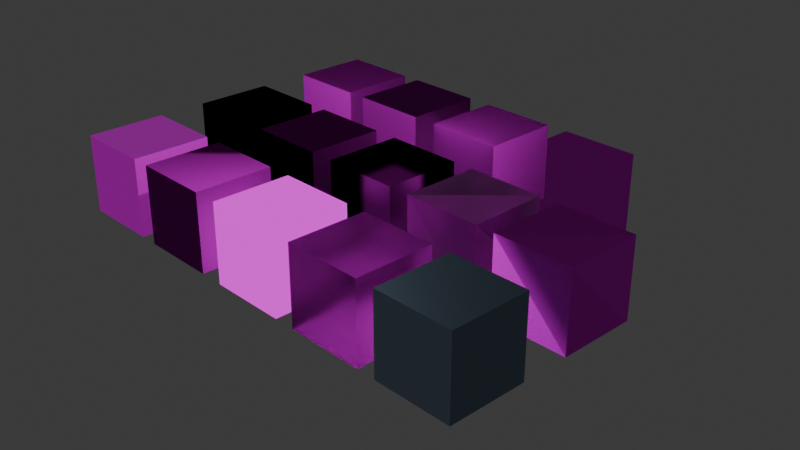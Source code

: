 # Source: material_shaders.blend  (saved by Blender 4.2.66; exported with 4.5.12 LTS)
import bpy
from mathutils import Matrix  # noqa: F401  (used for matrix-valued properties, if any)

bpy.ops.wm.read_factory_settings(use_empty=True)
scene = bpy.context.scene
scene.name = 'Scene'

# ---- collections
col_collection = bpy.data.collections.new('Collection'); scene.collection.children.link(col_collection)

# ---- images (referenced by path relative to the original .blend; pixels are not part of the script)
import os
ASSET_DIR = os.environ.get("B2B_ASSET_DIR", "")  # directory of the original .blend (textures are referenced by path, not embedded)
HERE = os.path.dirname(os.path.abspath(__file__))  # packed textures are extracted next to this script under _unpacked/

def load_image(name, relpath, width, height, colorspace="sRGB"):
    """Load a texture the original file referenced (path relative to the .blend, or extracted next to this script)."""
    p = next((c for c in (os.path.join(HERE, relpath), os.path.join(ASSET_DIR, relpath)) if relpath and os.path.exists(c)), "")
    if p:
        img = bpy.data.images.load(p, check_existing=True)
        img.name = name
    else:  # same state as the original file: an image datablock whose file is absent (Cycles renders it pink)
        img = bpy.data.images.new(name, width, height)
        img.source = "FILE"
        img.filepath = "//" + (relpath or name)
    img.colorspace_settings.name = colorspace
    return img
img_checkerboard_diffuse_png = load_image('checkerboard_diffuse.png', 'textures/checkerboard_diffuse.png', 1024, 1024, 'sRGB')
img_checkerboard_metallic_png = load_image('checkerboard_metallic.png', 'textures/checkerboard_metallic.png', 1024, 1024, 'sRGB')
img_checkerboard_roughness_png = load_image('checkerboard_roughness.png', 'textures/checkerboard_roughness.png', 1024, 1024, 'sRGB')
img_checkerboard_normal_png = load_image('checkerboard_normal.png', 'textures/checkerboard_normal.png', 1024, 1024, 'Non-Color')
img_checkerboard_emissive_png = load_image('checkerboard_emissive.png', 'textures/checkerboard_emissive.png', 1024, 1024, 'sRGB')
img_alpha_png = load_image('alpha.png', 'textures/alpha.png', 1024, 1024, 'sRGB')
img_tiny_clouds_png = load_image('tiny_clouds.png', 'textures/tiny_clouds.png', 1024, 1024, 'sRGB')
img_checkerboard_ambient_png = load_image('checkerboard_ambient.png', 'textures/checkerboard_ambient.png', 1024, 1024, 'sRGB')

# ---- materials (node trees are filled in below, after node groups)
mat_matprincipled = bpy.data.materials.new('MatPrincipled')
mat_matprincipled.alpha_threshold = 0.0
mat_matprincipled.use_transparent_shadow = False
mat_matprincipled.roughness = 0.5
mat_matprincipled.line_color = (0.0, 0.0, 0.0, 1.0)
mat_matdiffuse = bpy.data.materials.new('MatDiffuse')
mat_matdiffuse.alpha_threshold = 0.0
mat_matdiffuse.use_transparent_shadow = False
mat_matdiffuse.roughness = 0.5
mat_matdiffuse.line_color = (0.0, 0.0, 0.0, 1.0)
mat_matemission = bpy.data.materials.new('MatEmission')
mat_matemission.alpha_threshold = 0.0
mat_matemission.use_transparent_shadow = False
mat_matemission.roughness = 0.5
mat_matemission.line_color = (0.0, 0.0, 0.0, 1.0)
mat_matglass = bpy.data.materials.new('MatGlass')
mat_matglass.alpha_threshold = 0.0
mat_matglass.use_transparent_shadow = False
mat_matglass.roughness = 0.5
mat_matglass.line_color = (0.0, 0.0, 0.0, 1.0)
mat_matglossy = bpy.data.materials.new('MatGlossy')
mat_matglossy.alpha_threshold = 0.0
mat_matglossy.use_transparent_shadow = False
mat_matglossy.roughness = 0.5
mat_matglossy.line_color = (0.0, 0.0, 0.0, 1.0)
mat_matspecular = bpy.data.materials.new('MatSpecular')
mat_matspecular.alpha_threshold = 0.0
mat_matspecular.use_transparent_shadow = False
mat_matspecular.roughness = 0.5
mat_matspecular.line_color = (0.0, 0.0, 0.0, 1.0)
mat_matsheen = bpy.data.materials.new('MatSheen')
mat_matsheen.alpha_threshold = 0.0
mat_matsheen.use_transparent_shadow = False
mat_matsheen.roughness = 0.5
mat_matsheen.line_color = (0.0, 0.0, 0.0, 1.0)
mat_matrefraction = bpy.data.materials.new('MatRefraction')
mat_matrefraction.alpha_threshold = 0.0
mat_matrefraction.use_transparent_shadow = False
mat_matrefraction.roughness = 0.5
mat_matrefraction.line_color = (0.0, 0.0, 0.0, 1.0)
mat_matprincipledhair = bpy.data.materials.new('MatPrincipledHair')
mat_matprincipledhair.alpha_threshold = 0.0
mat_matprincipledhair.use_transparent_shadow = False
mat_matprincipledhair.roughness = 0.5
mat_matprincipledhair.line_color = (0.0, 0.0, 0.0, 1.0)
mat_mathair = bpy.data.materials.new('MatHair')
mat_mathair.alpha_threshold = 0.0
mat_mathair.use_transparent_shadow = False
mat_mathair.roughness = 0.5
mat_mathair.line_color = (0.0, 0.0, 0.0, 1.0)
mat_matsubsurface = bpy.data.materials.new('MatSubsurface')
mat_matsubsurface.alpha_threshold = 0.0
mat_matsubsurface.use_transparent_shadow = False
mat_matsubsurface.roughness = 0.5
mat_matsubsurface.line_color = (0.0, 0.0, 0.0, 1.0)
mat_mattoon = bpy.data.materials.new('MatToon')
mat_mattoon.alpha_threshold = 0.0
mat_mattoon.use_transparent_shadow = False
mat_mattoon.roughness = 0.5
mat_mattoon.line_color = (0.0, 0.0, 0.0, 1.0)
mat_mattranslucent = bpy.data.materials.new('MatTranslucent')
mat_mattranslucent.alpha_threshold = 0.0
mat_mattranslucent.use_transparent_shadow = False
mat_mattranslucent.roughness = 0.5
mat_mattranslucent.line_color = (0.0, 0.0, 0.0, 1.0)
mat_mattransparent = bpy.data.materials.new('MatTransparent')
mat_mattransparent.alpha_threshold = 0.0
mat_mattransparent.use_transparent_shadow = False
mat_mattransparent.roughness = 0.5
mat_mattransparent.line_color = (0.0, 0.0, 0.0, 1.0)

# ---- material node trees
mat_matprincipled.use_nodes = True; mat_matprincipled.node_tree.nodes.clear()
_N = mat_matprincipled.node_tree.nodes; _L = mat_matprincipled.node_tree.links
n0 = _N.new('ShaderNodeOutputMaterial'); n0.name = 'Material Output'; n0.location = (300, 300)
n1 = _N.new('ShaderNodeBsdfPrincipled'); n1.name = 'Principled BSDF'; n1.location = (10, 300)
n1.inputs[28].default_value = 0.2
n2 = _N.new('ShaderNodeTexImage'); n2.name = 'Image Texture'; n2.location = (-443, 318)
n2.hide = True
n2.image = img_checkerboard_diffuse_png
n3 = _N.new('ShaderNodeMapping'); n3.name = 'Mapping'; n3.location = (-612, 324)
n3.hide = True
n3.inputs[2].default_value = (0.2618, 0.5236, 1.047)
n3.inputs[3].default_value = (2.0, 3.0, 4.0)
n4 = _N.new('ShaderNodeUVMap'); n4.name = 'UV Map'; n4.location = (-820, 325)
n4.hide = True
n5 = _N.new('ShaderNodeTexImage'); n5.name = 'Image Texture.001'; n5.location = (-468, 245)
n5.hide = True
n5.image = img_checkerboard_metallic_png
n6 = _N.new('ShaderNodeTexImage'); n6.name = 'Image Texture.002'; n6.location = (-479, 182)
n6.hide = True
n6.image = img_checkerboard_roughness_png
n7 = _N.new('ShaderNodeTexImage'); n7.name = 'Image Texture.003'; n7.location = (-530, 103)
n7.hide = True
n7.image = img_checkerboard_normal_png
n8 = _N.new('ShaderNodeNormalMap'); n8.name = 'Normal Map'; n8.location = (-231, 116)
n8.hide = True
n8.inputs[0].default_value = 3.0
n9 = _N.new('ShaderNodeTexImage'); n9.name = 'Image Texture.004'; n9.location = (-482, -5)
n9.hide = True
n9.image = img_checkerboard_emissive_png
n10 = _N.new('ShaderNodeUVMap'); n10.name = 'UV Map.001'; n10.location = (-967, -64)
n10.hide = True
n11 = _N.new('ShaderNodeMapping'); n11.name = 'Mapping.001'; n11.location = (-755, -81)
n11.hide = True
n11.inputs[3].default_value = (2.0, 1.0, 1.0)
n12 = _N.new('ShaderNodeTexImage'); n12.name = 'Image Texture.005'; n12.location = (-869, 140)
n12.hide = True
n12.image = img_alpha_png
_L.new(n1.outputs[0], n0.inputs[0])
_L.new(n2.outputs[0], n1.inputs[0])
_L.new(n3.outputs[0], n2.inputs[0])
_L.new(n4.outputs[0], n3.inputs[0])
_L.new(n5.outputs[0], n1.inputs[1])
_L.new(n6.outputs[0], n1.inputs[2])
_L.new(n8.outputs[0], n1.inputs[5])
_L.new(n7.outputs[0], n8.inputs[1])
_L.new(n9.outputs[0], n1.inputs[27])
_L.new(n10.outputs[0], n11.inputs[0])
_L.new(n11.outputs[0], n9.inputs[0])
_L.new(n12.outputs[1], n1.inputs[4])
n0.is_active_output = True
mat_matdiffuse.use_nodes = True; mat_matdiffuse.node_tree.nodes.clear()
_N = mat_matdiffuse.node_tree.nodes; _L = mat_matdiffuse.node_tree.links
n0 = _N.new('ShaderNodeOutputMaterial'); n0.name = 'Material Output'; n0.location = (300, 300)
n1 = _N.new('ShaderNodeTexImage'); n1.name = 'Image Texture.002'; n1.location = (-479, 182)
n1.hide = True
n1.image = img_checkerboard_roughness_png
n2 = _N.new('ShaderNodeTexImage'); n2.name = 'Image Texture.003'; n2.location = (-530, 103)
n2.hide = True
n2.image = img_checkerboard_normal_png
n3 = _N.new('ShaderNodeNormalMap'); n3.name = 'Normal Map'; n3.location = (-231, 116)
n3.inputs[0].default_value = 3.0
n4 = _N.new('ShaderNodeBsdfDiffuse'); n4.name = 'Diffuse BSDF'; n4.location = (10, 300)
n5 = _N.new('ShaderNodeTexImage'); n5.name = 'Image Texture'; n5.location = (-448, 269)
n5.hide = True
n5.image = img_checkerboard_diffuse_png
_L.new(n2.outputs[0], n3.inputs[1])
_L.new(n4.outputs[0], n0.inputs[0])
_L.new(n1.outputs[0], n4.inputs[1])
_L.new(n3.outputs[0], n4.inputs[2])
_L.new(n5.outputs[0], n4.inputs[0])
n0.is_active_output = True
mat_matemission.use_nodes = True; mat_matemission.node_tree.nodes.clear()
_N = mat_matemission.node_tree.nodes; _L = mat_matemission.node_tree.links
n0 = _N.new('ShaderNodeOutputMaterial'); n0.name = 'Material Output'; n0.location = (300, 300)
n1 = _N.new('ShaderNodeEmission'); n1.name = 'Emission'; n1.location = (10, 300)
n2 = _N.new('ShaderNodeTexImage'); n2.name = 'Image Texture'; n2.location = (-427, 241)
n2.hide = True
n2.image = img_checkerboard_emissive_png
_L.new(n1.outputs[0], n0.inputs[0])
_L.new(n2.outputs[0], n1.inputs[0])
n0.is_active_output = True
mat_matglass.use_nodes = True; mat_matglass.node_tree.nodes.clear()
_N = mat_matglass.node_tree.nodes; _L = mat_matglass.node_tree.links
n0 = _N.new('ShaderNodeOutputMaterial'); n0.name = 'Material Output'; n0.location = (300, 300)
n1 = _N.new('ShaderNodeBsdfGlass'); n1.name = 'Glass BSDF'; n1.location = (4, 294)
n1.inputs[1].default_value = 0.4
n1.inputs[2].default_value = 1.4
n2 = _N.new('ShaderNodeTexImage'); n2.name = 'Image Texture'; n2.location = (-437, 190)
n2.hide = True
n2.image = img_tiny_clouds_png
n3 = _N.new('ShaderNodeNormalMap'); n3.name = 'Normal Map'; n3.location = (-288, 86)
n3.hide = True
n4 = _N.new('ShaderNodeTexImage'); n4.name = 'Image Texture.001'; n4.location = (-782, -43)
n4.hide = True
n4.image = img_checkerboard_normal_png
_L.new(n1.outputs[0], n0.inputs[0])
_L.new(n2.outputs[0], n1.inputs[0])
_L.new(n3.outputs[0], n1.inputs[3])
_L.new(n4.outputs[0], n3.inputs[1])
n0.is_active_output = True
mat_matglossy.use_nodes = True; mat_matglossy.node_tree.nodes.clear()
_N = mat_matglossy.node_tree.nodes; _L = mat_matglossy.node_tree.links
n0 = _N.new('ShaderNodeOutputMaterial'); n0.name = 'Material Output'; n0.location = (300, 300)
n1 = _N.new('ShaderNodeNormalMap'); n1.name = 'Normal Map'; n1.location = (-288, 86)
n1.hide = True
n2 = _N.new('ShaderNodeTexImage'); n2.name = 'Image Texture.001'; n2.location = (-683, 16)
n2.hide = True
n2.image = img_checkerboard_normal_png
n3 = _N.new('ShaderNodeBsdfAnisotropic'); n3.name = 'Glossy BSDF'; n3.location = (4, 294)
n3.inputs[0].default_value = (0.3545, 0.4855, 0.6337, 1.0)
n4 = _N.new('ShaderNodeTexImage'); n4.name = 'Image Texture.002'; n4.location = (-575, 146)
n4.hide = True
n4.image = img_checkerboard_roughness_png
_L.new(n2.outputs[0], n1.inputs[1])
_L.new(n3.outputs[0], n0.inputs[0])
_L.new(n1.outputs[0], n3.inputs[4])
_L.new(n4.outputs[0], n3.inputs[1])
n0.is_active_output = True
mat_matspecular.use_nodes = True; mat_matspecular.node_tree.nodes.clear()
_N = mat_matspecular.node_tree.nodes; _L = mat_matspecular.node_tree.links
n0 = _N.new('ShaderNodeOutputMaterial'); n0.name = 'Material Output'; n0.location = (300, 300)
n1 = _N.new('ShaderNodeTexImage'); n1.name = 'Image Texture'; n1.location = (-443, 318)
n1.hide = True
n1.image = img_checkerboard_diffuse_png
n2 = _N.new('ShaderNodeMapping'); n2.name = 'Mapping'; n2.location = (-612, 324)
n2.hide = True
n2.inputs[2].default_value = (0.2618, 0.5236, 1.047)
n2.inputs[3].default_value = (2.0, 3.0, 4.0)
n3 = _N.new('ShaderNodeUVMap'); n3.name = 'UV Map'; n3.location = (-820, 325)
n3.hide = True
n4 = _N.new('ShaderNodeTexImage'); n4.name = 'Image Texture.002'; n4.location = (-492, 228)
n4.hide = True
n4.image = img_checkerboard_roughness_png
n5 = _N.new('ShaderNodeTexImage'); n5.name = 'Image Texture.003'; n5.location = (-530, 103)
n5.hide = True
n5.image = img_checkerboard_normal_png
n6 = _N.new('ShaderNodeNormalMap'); n6.name = 'Normal Map'; n6.location = (-231, 116)
n6.hide = True
n6.inputs[0].default_value = 3.0
n7 = _N.new('ShaderNodeEeveeSpecular'); n7.name = 'Specular BSDF'; n7.location = (10, 300)
n7.width = 223
n7.inputs[6].default_value = 0.6
n7.inputs[7].default_value = 0.5
n8 = _N.new('ShaderNodeTexImage'); n8.name = 'Image Texture.001'; n8.location = (-701, 176)
n8.hide = True
n8.image = img_alpha_png
_L.new(n2.outputs[0], n1.inputs[0])
_L.new(n3.outputs[0], n2.inputs[0])
_L.new(n5.outputs[0], n6.inputs[1])
_L.new(n7.outputs[0], n0.inputs[0])
_L.new(n1.outputs[0], n7.inputs[0])
_L.new(n4.outputs[0], n7.inputs[2])
_L.new(n6.outputs[0], n7.inputs[5])
_L.new(n8.outputs[1], n7.inputs[4])
n0.is_active_output = True
mat_matsheen.use_nodes = True; mat_matsheen.node_tree.nodes.clear()
_N = mat_matsheen.node_tree.nodes; _L = mat_matsheen.node_tree.links
n0 = _N.new('ShaderNodeOutputMaterial'); n0.name = 'Material Output'; n0.location = (300, 300)
n1 = _N.new('ShaderNodeTexImage'); n1.name = 'Image Texture.002'; n1.location = (-479, 182)
n1.hide = True
n1.image = img_checkerboard_roughness_png
n2 = _N.new('ShaderNodeTexImage'); n2.name = 'Image Texture.003'; n2.location = (-530, 103)
n2.hide = True
n2.image = img_checkerboard_normal_png
n3 = _N.new('ShaderNodeNormalMap'); n3.name = 'Normal Map'; n3.location = (-231, 116)
n3.inputs[0].default_value = 3.0
n4 = _N.new('ShaderNodeTexImage'); n4.name = 'Image Texture'; n4.location = (-448, 269)
n4.hide = True
n4.image = img_checkerboard_diffuse_png
n5 = _N.new('ShaderNodeBsdfSheen'); n5.name = 'Sheen BSDF'; n5.location = (10, 300)
_L.new(n2.outputs[0], n3.inputs[1])
_L.new(n5.outputs[0], n0.inputs[0])
_L.new(n4.outputs[0], n5.inputs[0])
_L.new(n1.outputs[0], n5.inputs[1])
_L.new(n3.outputs[0], n5.inputs[2])
n0.is_active_output = True
mat_matrefraction.use_nodes = True; mat_matrefraction.node_tree.nodes.clear()
_N = mat_matrefraction.node_tree.nodes; _L = mat_matrefraction.node_tree.links
n0 = _N.new('ShaderNodeOutputMaterial'); n0.name = 'Material Output'; n0.location = (300, 300)
n1 = _N.new('ShaderNodeBsdfRefraction'); n1.name = 'Refraction BSDF'; n1.location = (10, 300)
n2 = _N.new('ShaderNodeTexImage'); n2.name = 'Image Texture'; n2.location = (-446, 281)
n2.hide = True
n2.image = img_checkerboard_ambient_png
n3 = _N.new('ShaderNodeTexImage'); n3.name = 'Image Texture.001'; n3.location = (-512, 187)
n3.hide = True
n3.image = img_checkerboard_roughness_png
_L.new(n1.outputs[0], n0.inputs[0])
_L.new(n2.outputs[0], n1.inputs[0])
_L.new(n3.outputs[0], n1.inputs[1])
n0.is_active_output = True
mat_matprincipledhair.use_nodes = True; mat_matprincipledhair.node_tree.nodes.clear()
_N = mat_matprincipledhair.node_tree.nodes; _L = mat_matprincipledhair.node_tree.links
n0 = _N.new('ShaderNodeOutputMaterial'); n0.name = 'Material Output'; n0.location = (300, 300)
n1 = _N.new('ShaderNodeBsdfHairPrincipled'); n1.name = 'Principled Hair BSDF'; n1.location = (4, 294)
n1.inputs[8].default_value = 0.2
n1.inputs[10].default_value = 0.06981
n1.inputs[12].default_value = 0.3353
n2 = _N.new('ShaderNodeTexImage'); n2.name = 'Image Texture'; n2.location = (-646, 227)
n2.hide = True
n2.image = img_checkerboard_diffuse_png
n3 = _N.new('ShaderNodeTexImage'); n3.name = 'Image Texture.001'; n3.location = (-620, 166)
n3.hide = True
n3.image = img_checkerboard_roughness_png
_L.new(n1.outputs[0], n0.inputs[0])
_L.new(n2.outputs[0], n1.inputs[0])
_L.new(n3.outputs[0], n1.inputs[6])
n0.is_active_output = True
mat_mathair.use_nodes = True; mat_mathair.node_tree.nodes.clear()
_N = mat_mathair.node_tree.nodes; _L = mat_mathair.node_tree.links
n0 = _N.new('ShaderNodeOutputMaterial'); n0.name = 'Material Output'; n0.location = (300, 300)
n1 = _N.new('ShaderNodeBsdfHair'); n1.name = 'Hair BSDF'; n1.location = (4, 294)
n1.inputs[1].default_value = 0.6109
n1.inputs[2].default_value = 0.3
n1.inputs[3].default_value = 0.4
n2 = _N.new('ShaderNodeTexImage'); n2.name = 'Image Texture'; n2.location = (-514, 294)
n2.image = img_tiny_clouds_png
_L.new(n1.outputs[0], n0.inputs[0])
_L.new(n2.outputs[0], n1.inputs[0])
n0.is_active_output = True
mat_matsubsurface.use_nodes = True; mat_matsubsurface.node_tree.nodes.clear()
_N = mat_matsubsurface.node_tree.nodes; _L = mat_matsubsurface.node_tree.links
n0 = _N.new('ShaderNodeOutputMaterial'); n0.name = 'Material Output'; n0.location = (300, 300)
n1 = _N.new('ShaderNodeTexImage'); n1.name = 'Image Texture.002'; n1.location = (-444, 178)
n1.hide = True
n1.image = img_checkerboard_roughness_png
n2 = _N.new('ShaderNodeTexImage'); n2.name = 'Image Texture.003'; n2.location = (-530, 103)
n2.hide = True
n2.image = img_checkerboard_normal_png
n3 = _N.new('ShaderNodeNormalMap'); n3.name = 'Normal Map'; n3.location = (-231, 50)
n3.hide = True
n3.inputs[0].default_value = 3.0
n4 = _N.new('ShaderNodeSubsurfaceScattering'); n4.name = 'Subsurface Scattering'; n4.location = (10, 300)
n4.inputs[2].default_value = (1.5, 0.4, 0.2)
n5 = _N.new('ShaderNodeTexImage'); n5.name = 'Image Texture'; n5.location = (-498, 313)
n5.hide = True
n5.image = img_tiny_clouds_png
_L.new(n2.outputs[0], n3.inputs[1])
_L.new(n4.outputs[0], n0.inputs[0])
_L.new(n1.outputs[0], n4.inputs[4])
_L.new(n3.outputs[0], n4.inputs[6])
_L.new(n5.outputs[0], n4.inputs[0])
n0.is_active_output = True
mat_mattoon.use_nodes = True; mat_mattoon.node_tree.nodes.clear()
_N = mat_mattoon.node_tree.nodes; _L = mat_mattoon.node_tree.links
n0 = _N.new('ShaderNodeOutputMaterial'); n0.name = 'Material Output'; n0.location = (300, 300)
n1 = _N.new('ShaderNodeTexImage'); n1.name = 'Image Texture.003'; n1.location = (-530, 103)
n1.hide = True
n1.image = img_checkerboard_normal_png
n2 = _N.new('ShaderNodeNormalMap'); n2.name = 'Normal Map'; n2.location = (-231, 116)
n2.inputs[0].default_value = 3.0
n3 = _N.new('ShaderNodeBsdfToon'); n3.name = 'Toon BSDF'; n3.location = (10, 300)
n3.inputs[1].default_value = 0.8
n3.inputs[2].default_value = 0.6
n4 = _N.new('ShaderNodeTexImage'); n4.name = 'Image Texture'; n4.location = (-455, 265)
n4.hide = True
n4.image = img_tiny_clouds_png
_L.new(n1.outputs[0], n2.inputs[1])
_L.new(n3.outputs[0], n0.inputs[0])
_L.new(n2.outputs[0], n3.inputs[3])
_L.new(n4.outputs[0], n3.inputs[0])
n0.is_active_output = True
mat_mattranslucent.use_nodes = True; mat_mattranslucent.node_tree.nodes.clear()
_N = mat_mattranslucent.node_tree.nodes; _L = mat_mattranslucent.node_tree.links
n0 = _N.new('ShaderNodeOutputMaterial'); n0.name = 'Material Output'; n0.location = (300, 300)
n1 = _N.new('ShaderNodeTexImage'); n1.name = 'Image Texture'; n1.location = (-446, 281)
n1.hide = True
n1.image = img_checkerboard_ambient_png
n2 = _N.new('ShaderNodeBsdfTranslucent'); n2.name = 'Translucent BSDF'; n2.location = (10, 300)
_L.new(n2.outputs[0], n0.inputs[0])
_L.new(n1.outputs[0], n2.inputs[0])
n0.is_active_output = True
mat_mattransparent.use_nodes = True; mat_mattransparent.node_tree.nodes.clear()
_N = mat_mattransparent.node_tree.nodes; _L = mat_mattransparent.node_tree.links
n0 = _N.new('ShaderNodeOutputMaterial'); n0.name = 'Material Output'; n0.location = (300, 300)
n1 = _N.new('ShaderNodeTexImage'); n1.name = 'Image Texture'; n1.location = (-646, 227)
n1.hide = True
n1.image = img_checkerboard_diffuse_png
n2 = _N.new('ShaderNodeBsdfTransparent'); n2.name = 'Transparent BSDF'; n2.location = (4, 294)
_L.new(n2.outputs[0], n0.inputs[0])
_L.new(n1.outputs[0], n2.inputs[0])
n0.is_active_output = True

# ---- world
world_world = bpy.data.worlds.new('World'); scene.world = world_world
world_world.use_nodes = True; world_world.node_tree.nodes.clear()
_N = world_world.node_tree.nodes; _L = world_world.node_tree.links
n0 = _N.new('ShaderNodeOutputWorld'); n0.name = 'World Output'; n0.location = (300, 300)
n1 = _N.new('ShaderNodeBackground'); n1.name = 'Background'; n1.location = (10, 300)
n1.inputs[0].default_value = (0.05088, 0.05088, 0.05088, 1.0)
_L.new(n1.outputs[0], n0.inputs[0])
n0.is_active_output = True
world_world.color = (0.05088, 0.05088, 0.05088)
world_world.sun_shadow_jitter_overblur = 0.0

# ---- cameras
cam_camera = bpy.data.cameras.new('Camera')
cam_camera.clip_end = 100.0
cam_camera.ortho_scale = 7.314

# ---- lights
light_light = bpy.data.lights.new('Light', 'POINT')
light_light.energy = 1000.0
light_light.shadow_soft_size = 0.1

# ---- meshes
me_cube = bpy.data.meshes.new('Cube')
me_cube.from_pydata([(1.0, 1.0, 1.0), (1.0, 1.0, -1.0), (1.0, -1.0, 1.0), (1.0, -1.0, -1.0), (-1.0, 1.0, 1.0), (-1.0, 1.0, -1.0), (-1.0, -1.0, 1.0), (-1.0, -1.0, -1.0)], [], [(0, 4, 6, 2), (3, 2, 6, 7), (7, 6, 4, 5), (5, 1, 3, 7), (1, 0, 2, 3), (5, 4, 0, 1)])
_uv = me_cube.uv_layers.new(name='UVMap')
_uv.uv.foreach_set('vector', [0.625, 0.5, 0.875, 0.5, 0.875, 0.75, 0.625, 0.75, 0.375, 0.75, 0.625, 0.75, 0.625, 1.0, 0.375, 1.0, 0.375, 0.0, 0.625, 0.0, 0.625, 0.25, 0.375, 0.25, 0.125, 0.5, 0.375, 0.5, 0.375, 0.75, 0.125, 0.75, 0.375, 0.5, 0.625, 0.5, 0.625, 0.75, 0.375, 0.75, 0.375, 0.25, 0.625, 0.25, 0.625, 0.5, 0.375, 0.5])
me_cube.materials.append(mat_matprincipled)
me_cube.use_mirror_vertex_groups = False
me_cube.update()

# ---- objects
ob_cubeprincipled = bpy.data.objects.new('CubePrincipled', me_cube)
ob_light = bpy.data.objects.new('Light', light_light)
ob_camera = bpy.data.objects.new('Camera', cam_camera)
ob_cubediffuse = bpy.data.objects.new('CubeDiffuse', me_cube)
ob_cubeemission = bpy.data.objects.new('CubeEmission', me_cube)
ob_cubeglass = bpy.data.objects.new('CubeGlass', me_cube)
ob_cubeglossy = bpy.data.objects.new('CubeGlossy', me_cube)
ob_cubespecular = bpy.data.objects.new('CubeSpecular', me_cube)
ob_cubesheen = bpy.data.objects.new('CubeSheen', me_cube)
ob_cuberefraction = bpy.data.objects.new('CubeRefraction', me_cube)
ob_cubeprincipledhair = bpy.data.objects.new('CubePrincipledHair', me_cube)
ob_cubehair = bpy.data.objects.new('CubeHair', me_cube)
ob_cubesubsurface = bpy.data.objects.new('CubeSubsurface', me_cube)
ob_cubetoon = bpy.data.objects.new('CubeToon', me_cube)
ob_cubetranslucent = bpy.data.objects.new('CubeTranslucent', me_cube)
ob_cubetransparent = bpy.data.objects.new('CubeTransparent', me_cube)

# ---- transforms, parenting, visibility, modifiers, constraints
ob_cubeprincipled.location = (0.0, 0.0, 0.0)
ob_cubeprincipled.lock_rotations_4d = False
ob_cubeprincipled.empty_display_type = 'ARROWS'
ob_cubeprincipled.lineart.crease_threshold = 0.0
ob_cubeprincipled.material_slots[0].link = 'OBJECT'; ob_cubeprincipled.material_slots[0].material = mat_matprincipled
ob_light.location = (4.076, 1.005, 5.904)
ob_light.rotation_euler = (0.6503, 0.05522, 1.866)
ob_light.lock_rotations_4d = False
ob_light.empty_display_type = 'ARROWS'
ob_light.color = (0.0, 0.0, 0.0, 0.0)
ob_light.lineart.crease_threshold = 0.0
ob_camera.location = (22.24, -12.66, 10.99)
ob_camera.rotation_euler = (1.109, 5.765e-08, 0.8149)
ob_camera.lock_rotations_4d = False
ob_camera.empty_display_type = 'ARROWS'
ob_camera.color = (0.0, 0.0, 0.0, 0.0)
ob_camera.display_type = 'WIRE'
ob_camera.lineart.crease_threshold = 0.0
ob_cubediffuse.location = (2.486, 0.0, 0.0)
ob_cubediffuse.lock_rotations_4d = False
ob_cubediffuse.empty_display_type = 'ARROWS'
ob_cubediffuse.lineart.crease_threshold = 0.0
ob_cubediffuse.material_slots[0].link = 'OBJECT'; ob_cubediffuse.material_slots[0].material = mat_matdiffuse
ob_cubeemission.location = (5.125, 0.0, 0.0)
ob_cubeemission.lock_rotations_4d = False
ob_cubeemission.empty_display_type = 'ARROWS'
ob_cubeemission.lineart.crease_threshold = 0.0
ob_cubeemission.material_slots[0].link = 'OBJECT'; ob_cubeemission.material_slots[0].material = mat_matemission
ob_cubeglass.location = (7.674, 0.0, 0.0)
ob_cubeglass.lock_rotations_4d = False
ob_cubeglass.empty_display_type = 'ARROWS'
ob_cubeglass.lineart.crease_threshold = 0.0
ob_cubeglass.material_slots[0].link = 'OBJECT'; ob_cubeglass.material_slots[0].material = mat_matglass
ob_cubeglossy.location = (10.16, 0.0, 0.0)
ob_cubeglossy.lock_rotations_4d = False
ob_cubeglossy.empty_display_type = 'ARROWS'
ob_cubeglossy.lineart.crease_threshold = 0.0
ob_cubeglossy.material_slots[0].link = 'OBJECT'; ob_cubeglossy.material_slots[0].material = mat_matglossy
ob_cubespecular.location = (0.0, 3.23, 0.0)
ob_cubespecular.lock_rotations_4d = False
ob_cubespecular.empty_display_type = 'ARROWS'
ob_cubespecular.lineart.crease_threshold = 0.0
ob_cubespecular.material_slots[0].link = 'OBJECT'; ob_cubespecular.material_slots[0].material = mat_matspecular
ob_cubesheen.location = (2.486, 3.23, 0.0)
ob_cubesheen.lock_rotations_4d = False
ob_cubesheen.empty_display_type = 'ARROWS'
ob_cubesheen.lineart.crease_threshold = 0.0
ob_cubesheen.material_slots[0].link = 'OBJECT'; ob_cubesheen.material_slots[0].material = mat_matsheen
ob_cuberefraction.location = (5.125, 3.23, 0.0)
ob_cuberefraction.lock_rotations_4d = False
ob_cuberefraction.empty_display_type = 'ARROWS'
ob_cuberefraction.lineart.crease_threshold = 0.0
ob_cuberefraction.material_slots[0].link = 'OBJECT'; ob_cuberefraction.material_slots[0].material = mat_matrefraction
ob_cubeprincipledhair.location = (7.674, 3.23, 0.0)
ob_cubeprincipledhair.lock_rotations_4d = False
ob_cubeprincipledhair.empty_display_type = 'ARROWS'
ob_cubeprincipledhair.lineart.crease_threshold = 0.0
ob_cubeprincipledhair.material_slots[0].link = 'OBJECT'; ob_cubeprincipledhair.material_slots[0].material = mat_matprincipledhair
ob_cubehair.location = (10.16, 3.23, 0.0)
ob_cubehair.lock_rotations_4d = False
ob_cubehair.empty_display_type = 'ARROWS'
ob_cubehair.lineart.crease_threshold = 0.0
ob_cubehair.material_slots[0].link = 'OBJECT'; ob_cubehair.material_slots[0].material = mat_mathair
ob_cubesubsurface.location = (0.0, 6.558, 0.0)
ob_cubesubsurface.lock_rotations_4d = False
ob_cubesubsurface.empty_display_type = 'ARROWS'
ob_cubesubsurface.lineart.crease_threshold = 0.0
ob_cubesubsurface.material_slots[0].link = 'OBJECT'; ob_cubesubsurface.material_slots[0].material = mat_matsubsurface
ob_cubetoon.location = (2.486, 6.558, 0.0)
ob_cubetoon.lock_rotations_4d = False
ob_cubetoon.empty_display_type = 'ARROWS'
ob_cubetoon.lineart.crease_threshold = 0.0
ob_cubetoon.material_slots[0].link = 'OBJECT'; ob_cubetoon.material_slots[0].material = mat_mattoon
ob_cubetranslucent.location = (5.125, 6.558, 0.0)
ob_cubetranslucent.lock_rotations_4d = False
ob_cubetranslucent.empty_display_type = 'ARROWS'
ob_cubetranslucent.lineart.crease_threshold = 0.0
ob_cubetranslucent.material_slots[0].link = 'OBJECT'; ob_cubetranslucent.material_slots[0].material = mat_mattranslucent
ob_cubetransparent.location = (7.674, 6.558, 0.0)
ob_cubetransparent.lock_rotations_4d = False
ob_cubetransparent.empty_display_type = 'ARROWS'
ob_cubetransparent.lineart.crease_threshold = 0.0
ob_cubetransparent.material_slots[0].link = 'OBJECT'; ob_cubetransparent.material_slots[0].material = mat_mattransparent

# ---- collection membership
col_collection.objects.link(ob_cubeprincipled)
col_collection.objects.link(ob_light)
col_collection.objects.link(ob_camera)
col_collection.objects.link(ob_cubediffuse)
col_collection.objects.link(ob_cubeemission)
col_collection.objects.link(ob_cubeglass)
col_collection.objects.link(ob_cubeglossy)
col_collection.objects.link(ob_cubespecular)
col_collection.objects.link(ob_cubesheen)
col_collection.objects.link(ob_cuberefraction)
col_collection.objects.link(ob_cubeprincipledhair)
col_collection.objects.link(ob_cubehair)
col_collection.objects.link(ob_cubesubsurface)
col_collection.objects.link(ob_cubetoon)
col_collection.objects.link(ob_cubetranslucent)
col_collection.objects.link(ob_cubetransparent)

# ---- scene / render settings (as saved in the file)
scene.camera = ob_camera
scene.frame_start = 1; scene.frame_end = 250; scene.frame_set(1)
scene.render.engine = 'BLENDER_EEVEE_NEXT'
bpy.context.view_layer.update()
